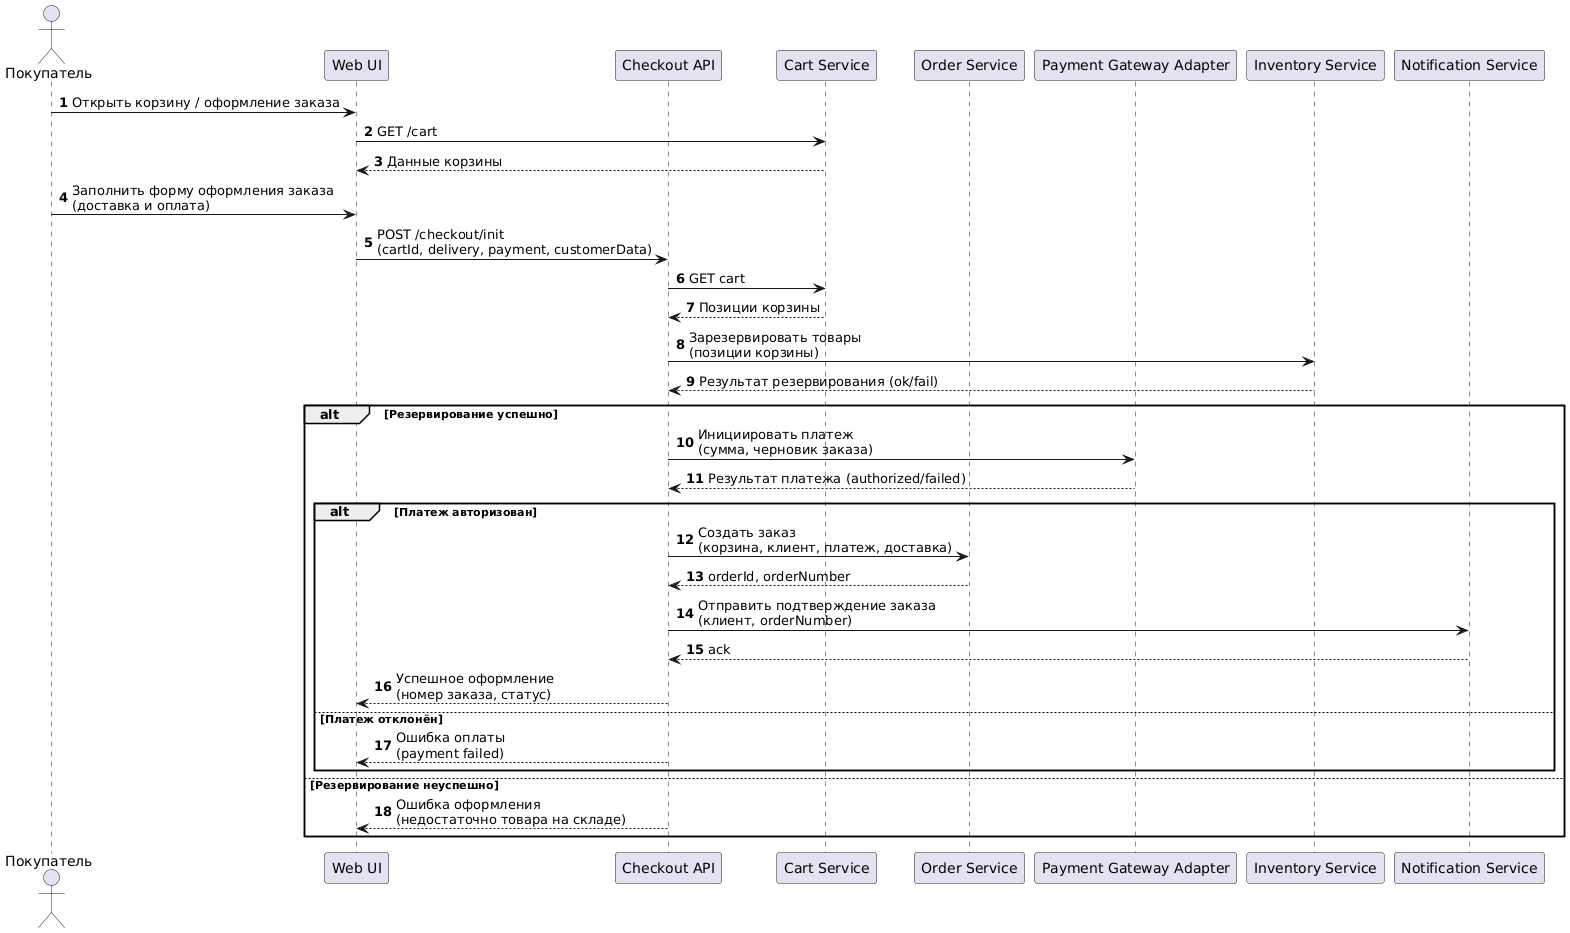

The diagram above was rendered by PlantUML. Its source (embedded in the PNG):
@startuml
autonumber

actor "Покупатель" as C
participant "Web UI" as UI
participant "Checkout API" as CHK
participant "Cart Service" as CART
participant "Order Service" as ORD
participant "Payment Gateway Adapter" as PAY
participant "Inventory Service" as INV
participant "Notification Service" as NOTIF

C -> UI : Открыть корзину / оформление заказа
UI -> CART : GET /cart
CART --> UI : Данные корзины

C -> UI : Заполнить форму оформления заказа\n(доставка и оплата)
UI -> CHK : POST /checkout/init\n(cartId, delivery, payment, customerData)
CHK -> CART : GET cart
CART --> CHK : Позиции корзины

CHK -> INV : Зарезервировать товары\n(позиции корзины)
INV --> CHK : Результат резервирования (ok/fail)

alt Резервирование успешно
  CHK -> PAY : Инициировать платеж\n(сумма, черновик заказа)
  PAY --> CHK : Результат платежа (authorized/failed)

  alt Платеж авторизован
    CHK -> ORD : Создать заказ\n(корзина, клиент, платеж, доставка)
    ORD --> CHK : orderId, orderNumber

    CHK -> NOTIF : Отправить подтверждение заказа\n(клиент, orderNumber)
    NOTIF --> CHK : ack

    CHK --> UI : Успешное оформление\n(номер заказа, статус)
  else Платеж отклонён
    CHK --> UI : Ошибка оплаты\n(payment failed)
  end
else Резервирование неуспешно
  CHK --> UI : Ошибка оформления\n(недостаточно товара на складе)
end

@enduml